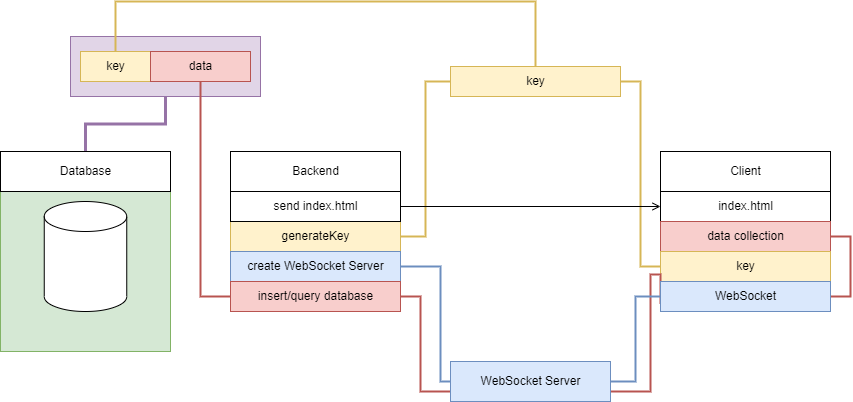

The diagram above was exported from draw.io. Its source (the exported page's mxGraphModel, read from the mxfile embedded in the PNG):
<mxGraphModel dx="1630" dy="1102" grid="0" gridSize="10" guides="1" tooltips="1" connect="1" arrows="1" fold="1" page="1" pageScale="1" pageWidth="850" pageHeight="1100" background="#ffffff" math="0" shadow="0">
  <root>
    <mxCell id="0" />
    <mxCell id="1" parent="0" />
    <mxCell id="MRXuppfx4g5-c5xw2Han-38" style="edgeStyle=orthogonalEdgeStyle;rounded=0;orthogonalLoop=1;jettySize=auto;html=1;entryX=0.5;entryY=0;entryDx=0;entryDy=0;startArrow=none;startFill=0;endArrow=none;endFill=0;strokeWidth=3;fillColor=#e1d5e7;strokeColor=#9673a6;" parent="1" source="MRXuppfx4g5-c5xw2Han-37" target="MRXuppfx4g5-c5xw2Han-28" edge="1">
      <mxGeometry relative="1" as="geometry" />
    </mxCell>
    <mxCell id="MRXuppfx4g5-c5xw2Han-37" value="" style="rounded=0;whiteSpace=wrap;html=1;strokeWidth=1;fillColor=#e1d5e7;strokeColor=#9673a6;" parent="1" vertex="1">
      <mxGeometry x="-10" y="115" width="190" height="60" as="geometry" />
    </mxCell>
    <mxCell id="MRXuppfx4g5-c5xw2Han-27" value="" style="rounded=0;whiteSpace=wrap;html=1;strokeWidth=1;fillColor=#d5e8d4;strokeColor=#82b366;" parent="1" vertex="1">
      <mxGeometry x="-80" y="230" width="170" height="200" as="geometry" />
    </mxCell>
    <mxCell id="MRXuppfx4g5-c5xw2Han-2" value="Backend" style="html=1;" parent="1" vertex="1">
      <mxGeometry x="150" y="230" width="170" height="40" as="geometry" />
    </mxCell>
    <mxCell id="MRXuppfx4g5-c5xw2Han-3" value="" style="shape=cylinder3;whiteSpace=wrap;html=1;boundedLbl=1;backgroundOutline=1;size=15;" parent="1" vertex="1">
      <mxGeometry x="-36.25" y="280" width="82.5" height="110" as="geometry" />
    </mxCell>
    <mxCell id="MRXuppfx4g5-c5xw2Han-8" value="Client" style="html=1;" parent="1" vertex="1">
      <mxGeometry x="580" y="230" width="170" height="40" as="geometry" />
    </mxCell>
    <mxCell id="MRXuppfx4g5-c5xw2Han-9" value="" style="rounded=0;whiteSpace=wrap;html=1;" parent="1" vertex="1">
      <mxGeometry x="580" y="270" width="170" height="120" as="geometry" />
    </mxCell>
    <mxCell id="MRXuppfx4g5-c5xw2Han-10" value="index.html" style="html=1;" parent="1" vertex="1">
      <mxGeometry x="580" y="270" width="170" height="30" as="geometry" />
    </mxCell>
    <mxCell id="MRXuppfx4g5-c5xw2Han-25" style="edgeStyle=orthogonalEdgeStyle;rounded=0;orthogonalLoop=1;jettySize=auto;html=1;entryX=1;entryY=0.5;entryDx=0;entryDy=0;startArrow=none;startFill=0;endArrow=none;endFill=0;exitX=1;exitY=0.5;exitDx=0;exitDy=0;fillColor=#f8cecc;strokeColor=#b85450;strokeWidth=2;" parent="1" source="MRXuppfx4g5-c5xw2Han-12" target="MRXuppfx4g5-c5xw2Han-14" edge="1">
      <mxGeometry relative="1" as="geometry" />
    </mxCell>
    <mxCell id="MRXuppfx4g5-c5xw2Han-12" value="data collection" style="html=1;fillColor=#f8cecc;strokeColor=#b85450;" parent="1" vertex="1">
      <mxGeometry x="580" y="300" width="170" height="30" as="geometry" />
    </mxCell>
    <mxCell id="MRXuppfx4g5-c5xw2Han-13" value="key" style="html=1;fillColor=#fff2cc;strokeColor=#d6b656;" parent="1" vertex="1">
      <mxGeometry x="580" y="330" width="170" height="30" as="geometry" />
    </mxCell>
    <mxCell id="MRXuppfx4g5-c5xw2Han-29" style="edgeStyle=orthogonalEdgeStyle;rounded=0;orthogonalLoop=1;jettySize=auto;html=1;exitX=0;exitY=0.75;exitDx=0;exitDy=0;entryX=1;entryY=0.75;entryDx=0;entryDy=0;startArrow=none;startFill=0;endArrow=none;endFill=0;strokeWidth=2;fillColor=#f8cecc;strokeColor=#b85450;" parent="1" source="MRXuppfx4g5-c5xw2Han-14" target="MRXuppfx4g5-c5xw2Han-22" edge="1">
      <mxGeometry relative="1" as="geometry">
        <Array as="points">
          <mxPoint x="570" y="353" />
          <mxPoint x="570" y="470" />
        </Array>
      </mxGeometry>
    </mxCell>
    <mxCell id="MRXuppfx4g5-c5xw2Han-14" value="WebSocket" style="html=1;fillColor=#dae8fc;strokeColor=#6c8ebf;" parent="1" vertex="1">
      <mxGeometry x="580" y="360" width="170" height="30" as="geometry" />
    </mxCell>
    <mxCell id="MRXuppfx4g5-c5xw2Han-18" style="edgeStyle=orthogonalEdgeStyle;rounded=0;orthogonalLoop=1;jettySize=auto;html=1;entryX=0;entryY=0.5;entryDx=0;entryDy=0;startArrow=none;startFill=0;endArrow=none;endFill=0;fillColor=#fff2cc;strokeColor=#d6b656;strokeWidth=2;" parent="1" source="MRXuppfx4g5-c5xw2Han-15" target="MRXuppfx4g5-c5xw2Han-13" edge="1">
      <mxGeometry relative="1" as="geometry" />
    </mxCell>
    <mxCell id="MRXuppfx4g5-c5xw2Han-35" style="edgeStyle=orthogonalEdgeStyle;rounded=0;orthogonalLoop=1;jettySize=auto;html=1;entryX=0.5;entryY=0;entryDx=0;entryDy=0;startArrow=none;startFill=0;endArrow=none;endFill=0;strokeWidth=2;exitX=0.5;exitY=0;exitDx=0;exitDy=0;fillColor=#fff2cc;strokeColor=#d6b656;" parent="1" source="MRXuppfx4g5-c5xw2Han-15" target="MRXuppfx4g5-c5xw2Han-33" edge="1">
      <mxGeometry relative="1" as="geometry">
        <Array as="points">
          <mxPoint x="455" y="80" />
          <mxPoint x="35" y="80" />
        </Array>
      </mxGeometry>
    </mxCell>
    <mxCell id="MRXuppfx4g5-c5xw2Han-15" value="key" style="html=1;fillColor=#fff2cc;strokeColor=#d6b656;" parent="1" vertex="1">
      <mxGeometry x="370" y="145" width="170" height="30" as="geometry" />
    </mxCell>
    <mxCell id="MRXuppfx4g5-c5xw2Han-17" style="edgeStyle=orthogonalEdgeStyle;rounded=0;orthogonalLoop=1;jettySize=auto;html=1;entryX=0;entryY=0.5;entryDx=0;entryDy=0;endArrow=none;endFill=0;fillColor=#fff2cc;strokeColor=#d6b656;strokeWidth=2;" parent="1" source="MRXuppfx4g5-c5xw2Han-16" target="MRXuppfx4g5-c5xw2Han-15" edge="1">
      <mxGeometry relative="1" as="geometry" />
    </mxCell>
    <mxCell id="MRXuppfx4g5-c5xw2Han-16" value="generateKey" style="html=1;fillColor=#fff2cc;strokeColor=#d6b656;" parent="1" vertex="1">
      <mxGeometry x="150" y="300" width="170" height="30" as="geometry" />
    </mxCell>
    <mxCell id="MRXuppfx4g5-c5xw2Han-20" style="edgeStyle=orthogonalEdgeStyle;rounded=0;orthogonalLoop=1;jettySize=auto;html=1;entryX=0;entryY=0.5;entryDx=0;entryDy=0;startArrow=none;startFill=0;endArrow=open;endFill=0;" parent="1" source="MRXuppfx4g5-c5xw2Han-19" target="MRXuppfx4g5-c5xw2Han-10" edge="1">
      <mxGeometry relative="1" as="geometry" />
    </mxCell>
    <mxCell id="MRXuppfx4g5-c5xw2Han-19" value="send index.html" style="html=1;" parent="1" vertex="1">
      <mxGeometry x="150" y="270" width="170" height="30" as="geometry" />
    </mxCell>
    <mxCell id="MRXuppfx4g5-c5xw2Han-23" style="edgeStyle=orthogonalEdgeStyle;rounded=0;orthogonalLoop=1;jettySize=auto;html=1;entryX=0;entryY=0.5;entryDx=0;entryDy=0;startArrow=none;startFill=0;endArrow=none;endFill=0;strokeWidth=2;fillColor=#dae8fc;strokeColor=#6c8ebf;" parent="1" source="MRXuppfx4g5-c5xw2Han-21" target="MRXuppfx4g5-c5xw2Han-22" edge="1">
      <mxGeometry relative="1" as="geometry">
        <Array as="points">
          <mxPoint x="360" y="345" />
          <mxPoint x="360" y="460" />
        </Array>
      </mxGeometry>
    </mxCell>
    <mxCell id="MRXuppfx4g5-c5xw2Han-21" value="create WebSocket Server" style="html=1;fillColor=#dae8fc;strokeColor=#6c8ebf;" parent="1" vertex="1">
      <mxGeometry x="150" y="330" width="170" height="30" as="geometry" />
    </mxCell>
    <mxCell id="MRXuppfx4g5-c5xw2Han-24" style="edgeStyle=orthogonalEdgeStyle;rounded=0;orthogonalLoop=1;jettySize=auto;html=1;entryX=0;entryY=0.5;entryDx=0;entryDy=0;startArrow=none;startFill=0;endArrow=none;endFill=0;strokeWidth=2;fillColor=#dae8fc;strokeColor=#6c8ebf;" parent="1" source="MRXuppfx4g5-c5xw2Han-22" target="MRXuppfx4g5-c5xw2Han-14" edge="1">
      <mxGeometry relative="1" as="geometry" />
    </mxCell>
    <mxCell id="MRXuppfx4g5-c5xw2Han-31" style="edgeStyle=orthogonalEdgeStyle;rounded=0;orthogonalLoop=1;jettySize=auto;html=1;exitX=0;exitY=0.75;exitDx=0;exitDy=0;entryX=1;entryY=0.5;entryDx=0;entryDy=0;startArrow=none;startFill=0;endArrow=none;endFill=0;strokeWidth=2;fillColor=#f8cecc;strokeColor=#b85450;" parent="1" source="MRXuppfx4g5-c5xw2Han-22" target="MRXuppfx4g5-c5xw2Han-30" edge="1">
      <mxGeometry relative="1" as="geometry">
        <Array as="points">
          <mxPoint x="340" y="470" />
          <mxPoint x="340" y="375" />
        </Array>
      </mxGeometry>
    </mxCell>
    <mxCell id="MRXuppfx4g5-c5xw2Han-22" value="WebSocket Server" style="html=1;fillColor=#dae8fc;strokeColor=#6c8ebf;" parent="1" vertex="1">
      <mxGeometry x="370" y="440" width="160" height="40" as="geometry" />
    </mxCell>
    <mxCell id="MRXuppfx4g5-c5xw2Han-28" value="Database" style="html=1;" parent="1" vertex="1">
      <mxGeometry x="-80" y="230" width="170" height="40" as="geometry" />
    </mxCell>
    <mxCell id="MRXuppfx4g5-c5xw2Han-32" style="edgeStyle=orthogonalEdgeStyle;rounded=0;orthogonalLoop=1;jettySize=auto;html=1;startArrow=none;startFill=0;endArrow=none;endFill=0;strokeWidth=2;fillColor=#f8cecc;strokeColor=#b85450;" parent="1" source="MRXuppfx4g5-c5xw2Han-30" target="MRXuppfx4g5-c5xw2Han-34" edge="1">
      <mxGeometry relative="1" as="geometry">
        <Array as="points">
          <mxPoint x="120" y="375" />
        </Array>
      </mxGeometry>
    </mxCell>
    <mxCell id="MRXuppfx4g5-c5xw2Han-30" value="insert/query database" style="html=1;fillColor=#f8cecc;strokeColor=#b85450;" parent="1" vertex="1">
      <mxGeometry x="150" y="360" width="170" height="30" as="geometry" />
    </mxCell>
    <mxCell id="MRXuppfx4g5-c5xw2Han-33" value="key" style="html=1;fillColor=#fff2cc;strokeColor=#d6b656;" parent="1" vertex="1">
      <mxGeometry y="130" width="70" height="30" as="geometry" />
    </mxCell>
    <mxCell id="MRXuppfx4g5-c5xw2Han-34" value="data" style="html=1;fillColor=#f8cecc;strokeColor=#b85450;" parent="1" vertex="1">
      <mxGeometry x="70" y="130" width="100" height="30" as="geometry" />
    </mxCell>
  </root>
</mxGraphModel>